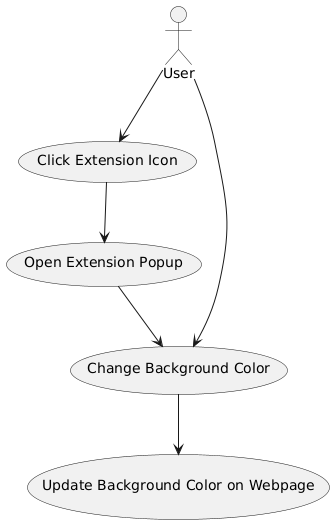

The diagram above was rendered by PlantUML. Its source (embedded in the PNG):
@startuml
:User: --> (Click Extension Icon)
(Click Extension Icon) --> (Open Extension Popup)
(Open Extension Popup) --> (Change Background Color)

:User: --> (Change Background Color)
(Change Background Color) --> (Update Background Color on Webpage)
@enduml